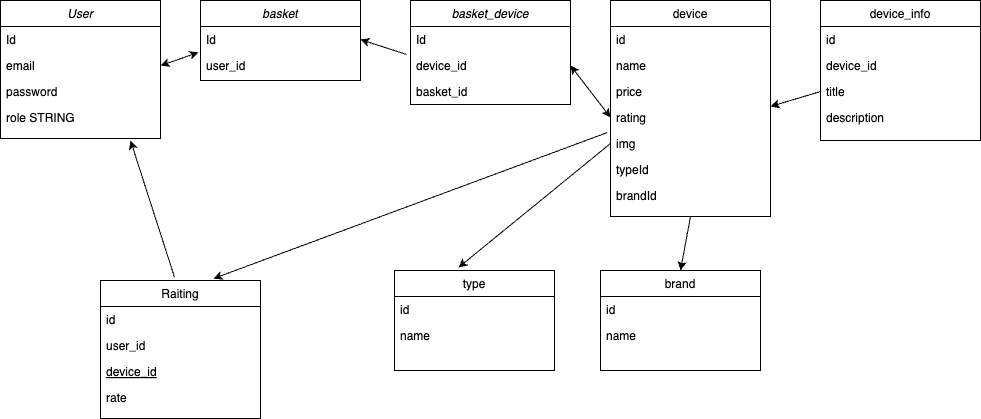

The diagram above was exported from draw.io. Its source (the exported page's mxGraphModel, read from the mxfile embedded in the PNG):
<mxGraphModel dx="1230" dy="602" grid="1" gridSize="10" guides="1" tooltips="1" connect="1" arrows="1" fold="1" page="1" pageScale="1" pageWidth="827" pageHeight="1169" math="0" shadow="0">
  <root>
    <mxCell id="WIyWlLk6GJQsqaUBKTNV-0" />
    <mxCell id="WIyWlLk6GJQsqaUBKTNV-1" parent="WIyWlLk6GJQsqaUBKTNV-0" />
    <mxCell id="zkfFHV4jXpPFQw0GAbJ--0" value="User" style="swimlane;fontStyle=2;align=center;verticalAlign=top;childLayout=stackLayout;horizontal=1;startSize=26;horizontalStack=0;resizeParent=1;resizeLast=0;collapsible=1;marginBottom=0;rounded=0;shadow=0;strokeWidth=1;" parent="WIyWlLk6GJQsqaUBKTNV-1" vertex="1">
      <mxGeometry x="20" y="80" width="160" height="138" as="geometry">
        <mxRectangle x="230" y="140" width="160" height="26" as="alternateBounds" />
      </mxGeometry>
    </mxCell>
    <mxCell id="zkfFHV4jXpPFQw0GAbJ--1" value="Id" style="text;align=left;verticalAlign=top;spacingLeft=4;spacingRight=4;overflow=hidden;rotatable=0;points=[[0,0.5],[1,0.5]];portConstraint=eastwest;" parent="zkfFHV4jXpPFQw0GAbJ--0" vertex="1">
      <mxGeometry y="26" width="160" height="26" as="geometry" />
    </mxCell>
    <mxCell id="zkfFHV4jXpPFQw0GAbJ--3" value="email" style="text;align=left;verticalAlign=top;spacingLeft=4;spacingRight=4;overflow=hidden;rotatable=0;points=[[0,0.5],[1,0.5]];portConstraint=eastwest;rounded=0;shadow=0;html=0;" parent="zkfFHV4jXpPFQw0GAbJ--0" vertex="1">
      <mxGeometry y="52" width="160" height="26" as="geometry" />
    </mxCell>
    <mxCell id="zkfFHV4jXpPFQw0GAbJ--5" value="password&#10;" style="text;align=left;verticalAlign=top;spacingLeft=4;spacingRight=4;overflow=hidden;rotatable=0;points=[[0,0.5],[1,0.5]];portConstraint=eastwest;" parent="zkfFHV4jXpPFQw0GAbJ--0" vertex="1">
      <mxGeometry y="78" width="160" height="26" as="geometry" />
    </mxCell>
    <mxCell id="pEYZhALJ4QVLiaeNU6JJ-1" value="role STRING&#10;" style="text;align=left;verticalAlign=top;spacingLeft=4;spacingRight=4;overflow=hidden;rotatable=0;points=[[0,0.5],[1,0.5]];portConstraint=eastwest;" vertex="1" parent="zkfFHV4jXpPFQw0GAbJ--0">
      <mxGeometry y="104" width="160" height="26" as="geometry" />
    </mxCell>
    <mxCell id="zkfFHV4jXpPFQw0GAbJ--6" value="Raiting" style="swimlane;fontStyle=0;align=center;verticalAlign=top;childLayout=stackLayout;horizontal=1;startSize=26;horizontalStack=0;resizeParent=1;resizeLast=0;collapsible=1;marginBottom=0;rounded=0;shadow=0;strokeWidth=1;" parent="WIyWlLk6GJQsqaUBKTNV-1" vertex="1">
      <mxGeometry x="120" y="360" width="160" height="138" as="geometry">
        <mxRectangle x="130" y="380" width="160" height="26" as="alternateBounds" />
      </mxGeometry>
    </mxCell>
    <mxCell id="zkfFHV4jXpPFQw0GAbJ--7" value="id" style="text;align=left;verticalAlign=top;spacingLeft=4;spacingRight=4;overflow=hidden;rotatable=0;points=[[0,0.5],[1,0.5]];portConstraint=eastwest;" parent="zkfFHV4jXpPFQw0GAbJ--6" vertex="1">
      <mxGeometry y="26" width="160" height="26" as="geometry" />
    </mxCell>
    <mxCell id="zkfFHV4jXpPFQw0GAbJ--8" value="user_id&#10;" style="text;align=left;verticalAlign=top;spacingLeft=4;spacingRight=4;overflow=hidden;rotatable=0;points=[[0,0.5],[1,0.5]];portConstraint=eastwest;rounded=0;shadow=0;html=0;" parent="zkfFHV4jXpPFQw0GAbJ--6" vertex="1">
      <mxGeometry y="52" width="160" height="26" as="geometry" />
    </mxCell>
    <mxCell id="zkfFHV4jXpPFQw0GAbJ--10" value="device_id" style="text;align=left;verticalAlign=top;spacingLeft=4;spacingRight=4;overflow=hidden;rotatable=0;points=[[0,0.5],[1,0.5]];portConstraint=eastwest;fontStyle=4" parent="zkfFHV4jXpPFQw0GAbJ--6" vertex="1">
      <mxGeometry y="78" width="160" height="26" as="geometry" />
    </mxCell>
    <mxCell id="zkfFHV4jXpPFQw0GAbJ--11" value="rate" style="text;align=left;verticalAlign=top;spacingLeft=4;spacingRight=4;overflow=hidden;rotatable=0;points=[[0,0.5],[1,0.5]];portConstraint=eastwest;" parent="zkfFHV4jXpPFQw0GAbJ--6" vertex="1">
      <mxGeometry y="104" width="160" height="26" as="geometry" />
    </mxCell>
    <mxCell id="zkfFHV4jXpPFQw0GAbJ--13" value="type" style="swimlane;fontStyle=0;align=center;verticalAlign=top;childLayout=stackLayout;horizontal=1;startSize=26;horizontalStack=0;resizeParent=1;resizeLast=0;collapsible=1;marginBottom=0;rounded=0;shadow=0;strokeWidth=1;" parent="WIyWlLk6GJQsqaUBKTNV-1" vertex="1">
      <mxGeometry x="414" y="350" width="160" height="100" as="geometry">
        <mxRectangle x="340" y="380" width="170" height="26" as="alternateBounds" />
      </mxGeometry>
    </mxCell>
    <mxCell id="zkfFHV4jXpPFQw0GAbJ--14" value="id" style="text;align=left;verticalAlign=top;spacingLeft=4;spacingRight=4;overflow=hidden;rotatable=0;points=[[0,0.5],[1,0.5]];portConstraint=eastwest;" parent="zkfFHV4jXpPFQw0GAbJ--13" vertex="1">
      <mxGeometry y="26" width="160" height="26" as="geometry" />
    </mxCell>
    <mxCell id="pEYZhALJ4QVLiaeNU6JJ-25" value="name" style="text;align=left;verticalAlign=top;spacingLeft=4;spacingRight=4;overflow=hidden;rotatable=0;points=[[0,0.5],[1,0.5]];portConstraint=eastwest;" vertex="1" parent="zkfFHV4jXpPFQw0GAbJ--13">
      <mxGeometry y="52" width="160" height="26" as="geometry" />
    </mxCell>
    <mxCell id="zkfFHV4jXpPFQw0GAbJ--17" value="device" style="swimlane;fontStyle=0;align=center;verticalAlign=top;childLayout=stackLayout;horizontal=1;startSize=26;horizontalStack=0;resizeParent=1;resizeLast=0;collapsible=1;marginBottom=0;rounded=0;shadow=0;strokeWidth=1;" parent="WIyWlLk6GJQsqaUBKTNV-1" vertex="1">
      <mxGeometry x="630" y="80" width="160" height="216" as="geometry">
        <mxRectangle x="550" y="140" width="160" height="26" as="alternateBounds" />
      </mxGeometry>
    </mxCell>
    <mxCell id="zkfFHV4jXpPFQw0GAbJ--18" value="id" style="text;align=left;verticalAlign=top;spacingLeft=4;spacingRight=4;overflow=hidden;rotatable=0;points=[[0,0.5],[1,0.5]];portConstraint=eastwest;" parent="zkfFHV4jXpPFQw0GAbJ--17" vertex="1">
      <mxGeometry y="26" width="160" height="26" as="geometry" />
    </mxCell>
    <mxCell id="zkfFHV4jXpPFQw0GAbJ--19" value="name" style="text;align=left;verticalAlign=top;spacingLeft=4;spacingRight=4;overflow=hidden;rotatable=0;points=[[0,0.5],[1,0.5]];portConstraint=eastwest;rounded=0;shadow=0;html=0;" parent="zkfFHV4jXpPFQw0GAbJ--17" vertex="1">
      <mxGeometry y="52" width="160" height="26" as="geometry" />
    </mxCell>
    <mxCell id="zkfFHV4jXpPFQw0GAbJ--20" value="price" style="text;align=left;verticalAlign=top;spacingLeft=4;spacingRight=4;overflow=hidden;rotatable=0;points=[[0,0.5],[1,0.5]];portConstraint=eastwest;rounded=0;shadow=0;html=0;" parent="zkfFHV4jXpPFQw0GAbJ--17" vertex="1">
      <mxGeometry y="78" width="160" height="26" as="geometry" />
    </mxCell>
    <mxCell id="zkfFHV4jXpPFQw0GAbJ--21" value="rating" style="text;align=left;verticalAlign=top;spacingLeft=4;spacingRight=4;overflow=hidden;rotatable=0;points=[[0,0.5],[1,0.5]];portConstraint=eastwest;rounded=0;shadow=0;html=0;" parent="zkfFHV4jXpPFQw0GAbJ--17" vertex="1">
      <mxGeometry y="104" width="160" height="26" as="geometry" />
    </mxCell>
    <mxCell id="zkfFHV4jXpPFQw0GAbJ--22" value="img" style="text;align=left;verticalAlign=top;spacingLeft=4;spacingRight=4;overflow=hidden;rotatable=0;points=[[0,0.5],[1,0.5]];portConstraint=eastwest;rounded=0;shadow=0;html=0;" parent="zkfFHV4jXpPFQw0GAbJ--17" vertex="1">
      <mxGeometry y="130" width="160" height="26" as="geometry" />
    </mxCell>
    <mxCell id="zkfFHV4jXpPFQw0GAbJ--24" value="typeId" style="text;align=left;verticalAlign=top;spacingLeft=4;spacingRight=4;overflow=hidden;rotatable=0;points=[[0,0.5],[1,0.5]];portConstraint=eastwest;" parent="zkfFHV4jXpPFQw0GAbJ--17" vertex="1">
      <mxGeometry y="156" width="160" height="26" as="geometry" />
    </mxCell>
    <mxCell id="zkfFHV4jXpPFQw0GAbJ--25" value="brandId" style="text;align=left;verticalAlign=top;spacingLeft=4;spacingRight=4;overflow=hidden;rotatable=0;points=[[0,0.5],[1,0.5]];portConstraint=eastwest;" parent="zkfFHV4jXpPFQw0GAbJ--17" vertex="1">
      <mxGeometry y="182" width="160" height="26" as="geometry" />
    </mxCell>
    <mxCell id="pEYZhALJ4QVLiaeNU6JJ-2" value="basket" style="swimlane;fontStyle=2;align=center;verticalAlign=top;childLayout=stackLayout;horizontal=1;startSize=26;horizontalStack=0;resizeParent=1;resizeLast=0;collapsible=1;marginBottom=0;rounded=0;shadow=0;strokeWidth=1;" vertex="1" parent="WIyWlLk6GJQsqaUBKTNV-1">
      <mxGeometry x="220" y="80" width="160" height="80" as="geometry">
        <mxRectangle x="230" y="140" width="160" height="26" as="alternateBounds" />
      </mxGeometry>
    </mxCell>
    <mxCell id="pEYZhALJ4QVLiaeNU6JJ-3" value="Id" style="text;align=left;verticalAlign=top;spacingLeft=4;spacingRight=4;overflow=hidden;rotatable=0;points=[[0,0.5],[1,0.5]];portConstraint=eastwest;" vertex="1" parent="pEYZhALJ4QVLiaeNU6JJ-2">
      <mxGeometry y="26" width="160" height="26" as="geometry" />
    </mxCell>
    <mxCell id="pEYZhALJ4QVLiaeNU6JJ-4" value="user_id" style="text;align=left;verticalAlign=top;spacingLeft=4;spacingRight=4;overflow=hidden;rotatable=0;points=[[0,0.5],[1,0.5]];portConstraint=eastwest;rounded=0;shadow=0;html=0;" vertex="1" parent="pEYZhALJ4QVLiaeNU6JJ-2">
      <mxGeometry y="52" width="160" height="26" as="geometry" />
    </mxCell>
    <mxCell id="pEYZhALJ4QVLiaeNU6JJ-7" value="basket_device" style="swimlane;fontStyle=2;align=center;verticalAlign=top;childLayout=stackLayout;horizontal=1;startSize=26;horizontalStack=0;resizeParent=1;resizeLast=0;collapsible=1;marginBottom=0;rounded=0;shadow=0;strokeWidth=1;" vertex="1" parent="WIyWlLk6GJQsqaUBKTNV-1">
      <mxGeometry x="430" y="80" width="160" height="104" as="geometry">
        <mxRectangle x="230" y="140" width="160" height="26" as="alternateBounds" />
      </mxGeometry>
    </mxCell>
    <mxCell id="pEYZhALJ4QVLiaeNU6JJ-8" value="Id" style="text;align=left;verticalAlign=top;spacingLeft=4;spacingRight=4;overflow=hidden;rotatable=0;points=[[0,0.5],[1,0.5]];portConstraint=eastwest;" vertex="1" parent="pEYZhALJ4QVLiaeNU6JJ-7">
      <mxGeometry y="26" width="160" height="26" as="geometry" />
    </mxCell>
    <mxCell id="pEYZhALJ4QVLiaeNU6JJ-9" value="device_id" style="text;align=left;verticalAlign=top;spacingLeft=4;spacingRight=4;overflow=hidden;rotatable=0;points=[[0,0.5],[1,0.5]];portConstraint=eastwest;rounded=0;shadow=0;html=0;" vertex="1" parent="pEYZhALJ4QVLiaeNU6JJ-7">
      <mxGeometry y="52" width="160" height="26" as="geometry" />
    </mxCell>
    <mxCell id="pEYZhALJ4QVLiaeNU6JJ-10" value="basket_id" style="text;align=left;verticalAlign=top;spacingLeft=4;spacingRight=4;overflow=hidden;rotatable=0;points=[[0,0.5],[1,0.5]];portConstraint=eastwest;" vertex="1" parent="pEYZhALJ4QVLiaeNU6JJ-7">
      <mxGeometry y="78" width="160" height="26" as="geometry" />
    </mxCell>
    <mxCell id="pEYZhALJ4QVLiaeNU6JJ-12" value="device_info" style="swimlane;fontStyle=0;align=center;verticalAlign=top;childLayout=stackLayout;horizontal=1;startSize=26;horizontalStack=0;resizeParent=1;resizeLast=0;collapsible=1;marginBottom=0;rounded=0;shadow=0;strokeWidth=1;" vertex="1" parent="WIyWlLk6GJQsqaUBKTNV-1">
      <mxGeometry x="840" y="80" width="160" height="140" as="geometry">
        <mxRectangle x="550" y="140" width="160" height="26" as="alternateBounds" />
      </mxGeometry>
    </mxCell>
    <mxCell id="pEYZhALJ4QVLiaeNU6JJ-13" value="id" style="text;align=left;verticalAlign=top;spacingLeft=4;spacingRight=4;overflow=hidden;rotatable=0;points=[[0,0.5],[1,0.5]];portConstraint=eastwest;" vertex="1" parent="pEYZhALJ4QVLiaeNU6JJ-12">
      <mxGeometry y="26" width="160" height="26" as="geometry" />
    </mxCell>
    <mxCell id="pEYZhALJ4QVLiaeNU6JJ-14" value="device_id" style="text;align=left;verticalAlign=top;spacingLeft=4;spacingRight=4;overflow=hidden;rotatable=0;points=[[0,0.5],[1,0.5]];portConstraint=eastwest;rounded=0;shadow=0;html=0;" vertex="1" parent="pEYZhALJ4QVLiaeNU6JJ-12">
      <mxGeometry y="52" width="160" height="26" as="geometry" />
    </mxCell>
    <mxCell id="pEYZhALJ4QVLiaeNU6JJ-15" value="title" style="text;align=left;verticalAlign=top;spacingLeft=4;spacingRight=4;overflow=hidden;rotatable=0;points=[[0,0.5],[1,0.5]];portConstraint=eastwest;rounded=0;shadow=0;html=0;" vertex="1" parent="pEYZhALJ4QVLiaeNU6JJ-12">
      <mxGeometry y="78" width="160" height="26" as="geometry" />
    </mxCell>
    <mxCell id="pEYZhALJ4QVLiaeNU6JJ-16" value="description" style="text;align=left;verticalAlign=top;spacingLeft=4;spacingRight=4;overflow=hidden;rotatable=0;points=[[0,0.5],[1,0.5]];portConstraint=eastwest;rounded=0;shadow=0;html=0;" vertex="1" parent="pEYZhALJ4QVLiaeNU6JJ-12">
      <mxGeometry y="104" width="160" height="26" as="geometry" />
    </mxCell>
    <mxCell id="pEYZhALJ4QVLiaeNU6JJ-21" value="brand" style="swimlane;fontStyle=0;align=center;verticalAlign=top;childLayout=stackLayout;horizontal=1;startSize=26;horizontalStack=0;resizeParent=1;resizeLast=0;collapsible=1;marginBottom=0;rounded=0;shadow=0;strokeWidth=1;" vertex="1" parent="WIyWlLk6GJQsqaUBKTNV-1">
      <mxGeometry x="620" y="350" width="160" height="100" as="geometry">
        <mxRectangle x="340" y="380" width="170" height="26" as="alternateBounds" />
      </mxGeometry>
    </mxCell>
    <mxCell id="pEYZhALJ4QVLiaeNU6JJ-22" value="id&#10;" style="text;align=left;verticalAlign=top;spacingLeft=4;spacingRight=4;overflow=hidden;rotatable=0;points=[[0,0.5],[1,0.5]];portConstraint=eastwest;" vertex="1" parent="pEYZhALJ4QVLiaeNU6JJ-21">
      <mxGeometry y="26" width="160" height="26" as="geometry" />
    </mxCell>
    <mxCell id="pEYZhALJ4QVLiaeNU6JJ-26" value="name" style="text;align=left;verticalAlign=top;spacingLeft=4;spacingRight=4;overflow=hidden;rotatable=0;points=[[0,0.5],[1,0.5]];portConstraint=eastwest;" vertex="1" parent="pEYZhALJ4QVLiaeNU6JJ-21">
      <mxGeometry y="52" width="160" height="26" as="geometry" />
    </mxCell>
    <mxCell id="pEYZhALJ4QVLiaeNU6JJ-28" value="" style="endArrow=classic;startArrow=classic;html=1;rounded=0;exitX=1;exitY=0.5;exitDx=0;exitDy=0;entryX=-0.012;entryY=0;entryDx=0;entryDy=0;entryPerimeter=0;" edge="1" parent="WIyWlLk6GJQsqaUBKTNV-1" source="zkfFHV4jXpPFQw0GAbJ--3" target="pEYZhALJ4QVLiaeNU6JJ-4">
      <mxGeometry width="50" height="50" relative="1" as="geometry">
        <mxPoint x="175" y="174" as="sourcePoint" />
        <mxPoint x="225" y="124" as="targetPoint" />
      </mxGeometry>
    </mxCell>
    <mxCell id="pEYZhALJ4QVLiaeNU6JJ-31" value="" style="endArrow=classic;startArrow=classic;html=1;rounded=0;entryX=1;entryY=0.5;entryDx=0;entryDy=0;exitX=0;exitY=0.5;exitDx=0;exitDy=0;" edge="1" parent="WIyWlLk6GJQsqaUBKTNV-1" source="zkfFHV4jXpPFQw0GAbJ--21" target="pEYZhALJ4QVLiaeNU6JJ-9">
      <mxGeometry width="50" height="50" relative="1" as="geometry">
        <mxPoint x="570" y="220" as="sourcePoint" />
        <mxPoint x="228" y="142" as="targetPoint" />
      </mxGeometry>
    </mxCell>
    <mxCell id="pEYZhALJ4QVLiaeNU6JJ-32" value="" style="endArrow=classic;html=1;rounded=0;entryX=1;entryY=0.5;entryDx=0;entryDy=0;exitX=-0.025;exitY=1.077;exitDx=0;exitDy=0;exitPerimeter=0;" edge="1" parent="WIyWlLk6GJQsqaUBKTNV-1" source="pEYZhALJ4QVLiaeNU6JJ-8" target="pEYZhALJ4QVLiaeNU6JJ-3">
      <mxGeometry width="50" height="50" relative="1" as="geometry">
        <mxPoint x="490" y="340" as="sourcePoint" />
        <mxPoint x="540" y="290" as="targetPoint" />
      </mxGeometry>
    </mxCell>
    <mxCell id="pEYZhALJ4QVLiaeNU6JJ-35" value="" style="endArrow=classic;html=1;rounded=0;exitX=0;exitY=0.5;exitDx=0;exitDy=0;entryX=0.4;entryY=-0.03;entryDx=0;entryDy=0;entryPerimeter=0;" edge="1" parent="WIyWlLk6GJQsqaUBKTNV-1" source="zkfFHV4jXpPFQw0GAbJ--22" target="zkfFHV4jXpPFQw0GAbJ--13">
      <mxGeometry width="50" height="50" relative="1" as="geometry">
        <mxPoint x="490" y="340" as="sourcePoint" />
        <mxPoint x="440" y="340" as="targetPoint" />
      </mxGeometry>
    </mxCell>
    <mxCell id="pEYZhALJ4QVLiaeNU6JJ-37" value="" style="endArrow=classic;html=1;rounded=0;entryX=0.5;entryY=0;entryDx=0;entryDy=0;exitX=0.5;exitY=1;exitDx=0;exitDy=0;" edge="1" parent="WIyWlLk6GJQsqaUBKTNV-1" source="zkfFHV4jXpPFQw0GAbJ--17" target="pEYZhALJ4QVLiaeNU6JJ-21">
      <mxGeometry width="50" height="50" relative="1" as="geometry">
        <mxPoint x="490" y="340" as="sourcePoint" />
        <mxPoint x="540" y="290" as="targetPoint" />
      </mxGeometry>
    </mxCell>
    <mxCell id="pEYZhALJ4QVLiaeNU6JJ-38" value="" style="endArrow=classic;html=1;rounded=0;entryX=0.706;entryY=-0.014;entryDx=0;entryDy=0;entryPerimeter=0;exitX=-0.019;exitY=1.077;exitDx=0;exitDy=0;exitPerimeter=0;" edge="1" parent="WIyWlLk6GJQsqaUBKTNV-1" source="zkfFHV4jXpPFQw0GAbJ--21" target="zkfFHV4jXpPFQw0GAbJ--6">
      <mxGeometry width="50" height="50" relative="1" as="geometry">
        <mxPoint x="490" y="340" as="sourcePoint" />
        <mxPoint x="540" y="290" as="targetPoint" />
      </mxGeometry>
    </mxCell>
    <mxCell id="pEYZhALJ4QVLiaeNU6JJ-39" value="" style="endArrow=classic;html=1;rounded=0;exitX=0.463;exitY=-0.022;exitDx=0;exitDy=0;exitPerimeter=0;" edge="1" parent="WIyWlLk6GJQsqaUBKTNV-1" source="zkfFHV4jXpPFQw0GAbJ--6">
      <mxGeometry width="50" height="50" relative="1" as="geometry">
        <mxPoint x="490" y="340" as="sourcePoint" />
        <mxPoint x="150" y="220" as="targetPoint" />
      </mxGeometry>
    </mxCell>
    <mxCell id="pEYZhALJ4QVLiaeNU6JJ-40" value="" style="endArrow=classic;html=1;rounded=0;entryX=1;entryY=0.077;entryDx=0;entryDy=0;entryPerimeter=0;exitX=0;exitY=0.5;exitDx=0;exitDy=0;" edge="1" parent="WIyWlLk6GJQsqaUBKTNV-1" source="pEYZhALJ4QVLiaeNU6JJ-15" target="zkfFHV4jXpPFQw0GAbJ--21">
      <mxGeometry width="50" height="50" relative="1" as="geometry">
        <mxPoint x="490" y="340" as="sourcePoint" />
        <mxPoint x="540" y="290" as="targetPoint" />
      </mxGeometry>
    </mxCell>
  </root>
</mxGraphModel>